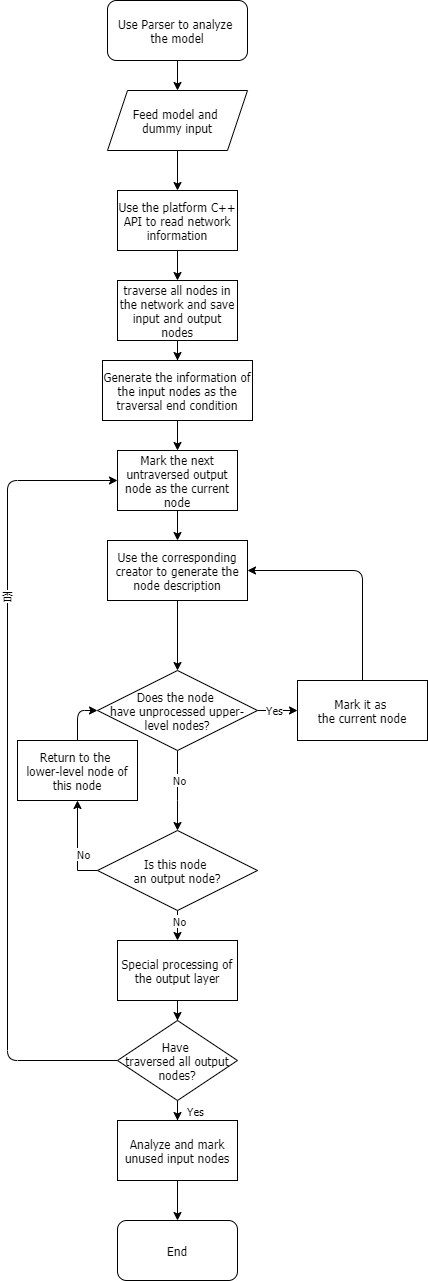

The diagram above was exported from draw.io. Its source (the exported page's mxGraphModel, read from the mxfile embedded in the PNG):
<mxGraphModel dx="2426" dy="1254" grid="1" gridSize="10" guides="1" tooltips="1" connect="1" arrows="1" fold="1" page="1" pageScale="1" pageWidth="827" pageHeight="1169" math="0" shadow="0">
  <root>
    <mxCell id="WIyWlLk6GJQsqaUBKTNV-0" />
    <mxCell id="WIyWlLk6GJQsqaUBKTNV-1" parent="WIyWlLk6GJQsqaUBKTNV-0" />
    <mxCell id="jMON7PKtLzMU-w91PhcP-27" value="" style="edgeStyle=orthogonalEdgeStyle;rounded=0;orthogonalLoop=1;jettySize=auto;html=1;fontFamily=Tahoma;align=center;" parent="WIyWlLk6GJQsqaUBKTNV-1" source="jMON7PKtLzMU-w91PhcP-23" target="jMON7PKtLzMU-w91PhcP-26" edge="1">
      <mxGeometry relative="1" as="geometry" />
    </mxCell>
    <mxCell id="jMON7PKtLzMU-w91PhcP-23" value="Use Parser to analyze &lt;br&gt;the model" style="rounded=1;whiteSpace=wrap;html=1;fontFamily=Tahoma;align=center;" parent="WIyWlLk6GJQsqaUBKTNV-1" vertex="1">
      <mxGeometry x="500" y="40" width="140" height="60" as="geometry" />
    </mxCell>
    <mxCell id="jMON7PKtLzMU-w91PhcP-29" value="" style="edgeStyle=orthogonalEdgeStyle;rounded=0;orthogonalLoop=1;jettySize=auto;html=1;fontFamily=Tahoma;align=center;" parent="WIyWlLk6GJQsqaUBKTNV-1" source="jMON7PKtLzMU-w91PhcP-26" target="jMON7PKtLzMU-w91PhcP-28" edge="1">
      <mxGeometry relative="1" as="geometry" />
    </mxCell>
    <mxCell id="jMON7PKtLzMU-w91PhcP-26" value="Feed model and&amp;nbsp;&lt;br&gt;dummy input" style="shape=parallelogram;perimeter=parallelogramPerimeter;whiteSpace=wrap;html=1;fixedSize=1;fontFamily=Tahoma;align=center;" parent="WIyWlLk6GJQsqaUBKTNV-1" vertex="1">
      <mxGeometry x="500" y="130" width="140" height="60" as="geometry" />
    </mxCell>
    <mxCell id="jMON7PKtLzMU-w91PhcP-31" value="" style="edgeStyle=orthogonalEdgeStyle;rounded=0;orthogonalLoop=1;jettySize=auto;html=1;fontFamily=Tahoma;align=center;" parent="WIyWlLk6GJQsqaUBKTNV-1" source="jMON7PKtLzMU-w91PhcP-28" target="jMON7PKtLzMU-w91PhcP-30" edge="1">
      <mxGeometry relative="1" as="geometry" />
    </mxCell>
    <mxCell id="jMON7PKtLzMU-w91PhcP-28" value="Use the platform C++ API to read network information" style="whiteSpace=wrap;html=1;fontFamily=Tahoma;align=center;" parent="WIyWlLk6GJQsqaUBKTNV-1" vertex="1">
      <mxGeometry x="510" y="230" width="120" height="60" as="geometry" />
    </mxCell>
    <mxCell id="jMON7PKtLzMU-w91PhcP-33" value="" style="edgeStyle=orthogonalEdgeStyle;rounded=0;orthogonalLoop=1;jettySize=auto;html=1;fontFamily=Tahoma;align=center;" parent="WIyWlLk6GJQsqaUBKTNV-1" source="jMON7PKtLzMU-w91PhcP-30" target="jMON7PKtLzMU-w91PhcP-32" edge="1">
      <mxGeometry relative="1" as="geometry" />
    </mxCell>
    <mxCell id="jMON7PKtLzMU-w91PhcP-30" value="traverse all nodes in the network and save input and output nodes" style="whiteSpace=wrap;html=1;fontFamily=Tahoma;align=center;" parent="WIyWlLk6GJQsqaUBKTNV-1" vertex="1">
      <mxGeometry x="510" y="320" width="120" height="60" as="geometry" />
    </mxCell>
    <mxCell id="jMON7PKtLzMU-w91PhcP-35" value="" style="edgeStyle=orthogonalEdgeStyle;rounded=0;orthogonalLoop=1;jettySize=auto;html=1;fontFamily=Tahoma;align=center;" parent="WIyWlLk6GJQsqaUBKTNV-1" source="jMON7PKtLzMU-w91PhcP-32" target="jMON7PKtLzMU-w91PhcP-34" edge="1">
      <mxGeometry relative="1" as="geometry" />
    </mxCell>
    <mxCell id="jMON7PKtLzMU-w91PhcP-32" value="Generate the information of the input nodes as the traversal end condition" style="whiteSpace=wrap;html=1;fontFamily=Tahoma;align=center;" parent="WIyWlLk6GJQsqaUBKTNV-1" vertex="1">
      <mxGeometry x="495" y="400" width="150" height="60" as="geometry" />
    </mxCell>
    <mxCell id="jMON7PKtLzMU-w91PhcP-37" value="" style="edgeStyle=orthogonalEdgeStyle;rounded=0;orthogonalLoop=1;jettySize=auto;html=1;fontFamily=Tahoma;align=center;" parent="WIyWlLk6GJQsqaUBKTNV-1" source="jMON7PKtLzMU-w91PhcP-34" target="jMON7PKtLzMU-w91PhcP-36" edge="1">
      <mxGeometry relative="1" as="geometry" />
    </mxCell>
    <mxCell id="jMON7PKtLzMU-w91PhcP-34" value="Mark the next untraversed output node as the current node" style="whiteSpace=wrap;html=1;fontFamily=Tahoma;align=center;" parent="WIyWlLk6GJQsqaUBKTNV-1" vertex="1">
      <mxGeometry x="510" y="490" width="120" height="60" as="geometry" />
    </mxCell>
    <mxCell id="jMON7PKtLzMU-w91PhcP-41" value="" style="edgeStyle=orthogonalEdgeStyle;rounded=0;orthogonalLoop=1;jettySize=auto;html=1;fontFamily=Tahoma;align=center;" parent="WIyWlLk6GJQsqaUBKTNV-1" source="jMON7PKtLzMU-w91PhcP-36" target="jMON7PKtLzMU-w91PhcP-40" edge="1">
      <mxGeometry relative="1" as="geometry" />
    </mxCell>
    <mxCell id="jMON7PKtLzMU-w91PhcP-36" value="Use the corresponding creator to generate the node description" style="whiteSpace=wrap;html=1;fontFamily=Tahoma;align=center;" parent="WIyWlLk6GJQsqaUBKTNV-1" vertex="1">
      <mxGeometry x="500" y="580" width="140" height="60" as="geometry" />
    </mxCell>
    <mxCell id="jMON7PKtLzMU-w91PhcP-43" value="" style="edgeStyle=orthogonalEdgeStyle;rounded=0;orthogonalLoop=1;jettySize=auto;html=1;fontFamily=Tahoma;align=center;" parent="WIyWlLk6GJQsqaUBKTNV-1" source="jMON7PKtLzMU-w91PhcP-40" target="jMON7PKtLzMU-w91PhcP-42" edge="1">
      <mxGeometry relative="1" as="geometry" />
    </mxCell>
    <mxCell id="jMON7PKtLzMU-w91PhcP-44" value="Yes" style="edgeLabel;html=1;align=center;verticalAlign=middle;resizable=0;points=[];fontFamily=Tahoma;" parent="jMON7PKtLzMU-w91PhcP-43" vertex="1" connectable="0">
      <mxGeometry x="-0.184" y="1" relative="1" as="geometry">
        <mxPoint as="offset" />
      </mxGeometry>
    </mxCell>
    <mxCell id="jMON7PKtLzMU-w91PhcP-50" value="" style="edgeStyle=orthogonalEdgeStyle;rounded=0;orthogonalLoop=1;jettySize=auto;html=1;fontFamily=Tahoma;align=center;" parent="WIyWlLk6GJQsqaUBKTNV-1" source="jMON7PKtLzMU-w91PhcP-40" target="jMON7PKtLzMU-w91PhcP-49" edge="1">
      <mxGeometry relative="1" as="geometry">
        <Array as="points">
          <mxPoint x="570" y="840" />
          <mxPoint x="570" y="840" />
        </Array>
      </mxGeometry>
    </mxCell>
    <mxCell id="jMON7PKtLzMU-w91PhcP-57" value="No" style="edgeLabel;html=1;align=center;verticalAlign=middle;resizable=0;points=[];fontFamily=Tahoma;" parent="jMON7PKtLzMU-w91PhcP-50" vertex="1" connectable="0">
      <mxGeometry x="0.25" y="21" relative="1" as="geometry">
        <mxPoint x="-20" y="-21" as="offset" />
      </mxGeometry>
    </mxCell>
    <mxCell id="jMON7PKtLzMU-w91PhcP-40" value="Does the node &lt;br&gt;have unprocessed upper-level nodes?" style="rhombus;whiteSpace=wrap;html=1;fontFamily=Tahoma;align=center;" parent="WIyWlLk6GJQsqaUBKTNV-1" vertex="1">
      <mxGeometry x="490" y="710" width="160" height="80" as="geometry" />
    </mxCell>
    <mxCell id="jMON7PKtLzMU-w91PhcP-42" value="Mark it as &lt;br&gt;the current node" style="whiteSpace=wrap;html=1;fontFamily=Tahoma;align=center;" parent="WIyWlLk6GJQsqaUBKTNV-1" vertex="1">
      <mxGeometry x="690" y="720" width="130" height="60" as="geometry" />
    </mxCell>
    <mxCell id="jMON7PKtLzMU-w91PhcP-45" value="" style="endArrow=classic;html=1;exitX=0.5;exitY=0;exitDx=0;exitDy=0;entryX=1;entryY=0.5;entryDx=0;entryDy=0;fontFamily=Tahoma;align=center;" parent="WIyWlLk6GJQsqaUBKTNV-1" source="jMON7PKtLzMU-w91PhcP-42" target="jMON7PKtLzMU-w91PhcP-36" edge="1">
      <mxGeometry width="50" height="50" relative="1" as="geometry">
        <mxPoint x="390" y="680" as="sourcePoint" />
        <mxPoint x="440" y="630" as="targetPoint" />
        <Array as="points">
          <mxPoint x="755" y="610" />
        </Array>
      </mxGeometry>
    </mxCell>
    <mxCell id="jMON7PKtLzMU-w91PhcP-54" value="" style="edgeStyle=orthogonalEdgeStyle;rounded=0;orthogonalLoop=1;jettySize=auto;html=1;fontFamily=Tahoma;align=center;" parent="WIyWlLk6GJQsqaUBKTNV-1" source="jMON7PKtLzMU-w91PhcP-49" target="jMON7PKtLzMU-w91PhcP-53" edge="1">
      <mxGeometry relative="1" as="geometry">
        <Array as="points">
          <mxPoint x="470" y="910" />
        </Array>
      </mxGeometry>
    </mxCell>
    <mxCell id="jMON7PKtLzMU-w91PhcP-56" value="No" style="edgeLabel;html=1;align=center;verticalAlign=middle;resizable=0;points=[];fontFamily=Tahoma;" parent="jMON7PKtLzMU-w91PhcP-54" vertex="1" connectable="0">
      <mxGeometry x="-0.202" y="-5" relative="1" as="geometry">
        <mxPoint as="offset" />
      </mxGeometry>
    </mxCell>
    <mxCell id="jMON7PKtLzMU-w91PhcP-59" value="" style="edgeStyle=orthogonalEdgeStyle;rounded=0;orthogonalLoop=1;jettySize=auto;html=1;fontFamily=Tahoma;align=center;" parent="WIyWlLk6GJQsqaUBKTNV-1" source="jMON7PKtLzMU-w91PhcP-49" target="jMON7PKtLzMU-w91PhcP-58" edge="1">
      <mxGeometry relative="1" as="geometry" />
    </mxCell>
    <mxCell id="jMON7PKtLzMU-w91PhcP-60" value="No" style="edgeLabel;html=1;align=center;verticalAlign=middle;resizable=0;points=[];fontFamily=Tahoma;" parent="jMON7PKtLzMU-w91PhcP-59" vertex="1" connectable="0">
      <mxGeometry x="0.245" y="1" relative="1" as="geometry">
        <mxPoint as="offset" />
      </mxGeometry>
    </mxCell>
    <mxCell id="jMON7PKtLzMU-w91PhcP-49" value="Is this node &lt;br&gt;an output node?" style="rhombus;whiteSpace=wrap;html=1;fontFamily=Tahoma;align=center;" parent="WIyWlLk6GJQsqaUBKTNV-1" vertex="1">
      <mxGeometry x="490" y="870" width="160" height="80" as="geometry" />
    </mxCell>
    <mxCell id="jMON7PKtLzMU-w91PhcP-53" value="Return to the &lt;br&gt;lower-level node of this node" style="whiteSpace=wrap;html=1;fontFamily=Tahoma;align=center;" parent="WIyWlLk6GJQsqaUBKTNV-1" vertex="1">
      <mxGeometry x="410" y="780" width="120" height="60" as="geometry" />
    </mxCell>
    <mxCell id="jMON7PKtLzMU-w91PhcP-55" value="" style="endArrow=classic;html=1;exitX=0.5;exitY=0;exitDx=0;exitDy=0;entryX=0;entryY=0.5;entryDx=0;entryDy=0;fontFamily=Tahoma;align=center;" parent="WIyWlLk6GJQsqaUBKTNV-1" source="jMON7PKtLzMU-w91PhcP-53" target="jMON7PKtLzMU-w91PhcP-40" edge="1">
      <mxGeometry width="50" height="50" relative="1" as="geometry">
        <mxPoint x="390" y="660" as="sourcePoint" />
        <mxPoint x="440" y="610" as="targetPoint" />
        <Array as="points">
          <mxPoint x="470" y="750" />
        </Array>
      </mxGeometry>
    </mxCell>
    <mxCell id="jMON7PKtLzMU-w91PhcP-79" value="" style="edgeStyle=orthogonalEdgeStyle;rounded=0;orthogonalLoop=1;jettySize=auto;html=1;fontFamily=Tahoma;align=center;" parent="WIyWlLk6GJQsqaUBKTNV-1" source="jMON7PKtLzMU-w91PhcP-58" target="jMON7PKtLzMU-w91PhcP-78" edge="1">
      <mxGeometry relative="1" as="geometry" />
    </mxCell>
    <mxCell id="jMON7PKtLzMU-w91PhcP-58" value="Special processing of the output layer" style="whiteSpace=wrap;html=1;fontFamily=Tahoma;align=center;" parent="WIyWlLk6GJQsqaUBKTNV-1" vertex="1">
      <mxGeometry x="510" y="980" width="120" height="60" as="geometry" />
    </mxCell>
    <mxCell id="jMON7PKtLzMU-w91PhcP-64" value="" style="edgeStyle=orthogonalEdgeStyle;rounded=0;orthogonalLoop=1;jettySize=auto;html=1;fontFamily=Tahoma;align=center;" parent="WIyWlLk6GJQsqaUBKTNV-1" source="jMON7PKtLzMU-w91PhcP-61" target="jMON7PKtLzMU-w91PhcP-63" edge="1">
      <mxGeometry relative="1" as="geometry" />
    </mxCell>
    <mxCell id="jMON7PKtLzMU-w91PhcP-61" value="Analyze and mark unused input nodes" style="whiteSpace=wrap;html=1;fontFamily=Tahoma;align=center;" parent="WIyWlLk6GJQsqaUBKTNV-1" vertex="1">
      <mxGeometry x="510" y="1160" width="120" height="60" as="geometry" />
    </mxCell>
    <mxCell id="jMON7PKtLzMU-w91PhcP-63" value="End" style="rounded=1;whiteSpace=wrap;html=1;fontFamily=Tahoma;align=center;" parent="WIyWlLk6GJQsqaUBKTNV-1" vertex="1">
      <mxGeometry x="510" y="1260" width="120" height="60" as="geometry" />
    </mxCell>
    <mxCell id="jMON7PKtLzMU-w91PhcP-82" value="" style="edgeStyle=orthogonalEdgeStyle;rounded=0;orthogonalLoop=1;jettySize=auto;html=1;fontFamily=Tahoma;align=center;" parent="WIyWlLk6GJQsqaUBKTNV-1" source="jMON7PKtLzMU-w91PhcP-78" target="jMON7PKtLzMU-w91PhcP-61" edge="1">
      <mxGeometry relative="1" as="geometry" />
    </mxCell>
    <mxCell id="jMON7PKtLzMU-w91PhcP-83" value="Yes" style="edgeLabel;html=1;align=center;verticalAlign=middle;resizable=0;points=[];fontFamily=Tahoma;" parent="jMON7PKtLzMU-w91PhcP-82" vertex="1" connectable="0">
      <mxGeometry x="-0.0133" y="-17" relative="1" as="geometry">
        <mxPoint as="offset" />
      </mxGeometry>
    </mxCell>
    <mxCell id="jMON7PKtLzMU-w91PhcP-78" value="Have &lt;br&gt;traversed all output nodes?" style="rhombus;whiteSpace=wrap;html=1;fontFamily=Tahoma;align=center;" parent="WIyWlLk6GJQsqaUBKTNV-1" vertex="1">
      <mxGeometry x="510" y="1060" width="120" height="80" as="geometry" />
    </mxCell>
    <mxCell id="jMON7PKtLzMU-w91PhcP-80" value="" style="endArrow=classic;html=1;exitX=0;exitY=0.5;exitDx=0;exitDy=0;entryX=0;entryY=0.5;entryDx=0;entryDy=0;fontFamily=Tahoma;align=center;" parent="WIyWlLk6GJQsqaUBKTNV-1" source="jMON7PKtLzMU-w91PhcP-78" target="jMON7PKtLzMU-w91PhcP-34" edge="1">
      <mxGeometry width="50" height="50" relative="1" as="geometry">
        <mxPoint x="450" y="860" as="sourcePoint" />
        <mxPoint x="500" y="810" as="targetPoint" />
        <Array as="points">
          <mxPoint x="400" y="1100" />
          <mxPoint x="400" y="520" />
        </Array>
      </mxGeometry>
    </mxCell>
    <mxCell id="jMON7PKtLzMU-w91PhcP-81" value="否" style="edgeLabel;html=1;align=center;verticalAlign=middle;resizable=0;points=[];fontFamily=Tahoma;" parent="jMON7PKtLzMU-w91PhcP-80" vertex="1" connectable="0">
      <mxGeometry x="0.4345" y="1" relative="1" as="geometry">
        <mxPoint as="offset" />
      </mxGeometry>
    </mxCell>
  </root>
</mxGraphModel>